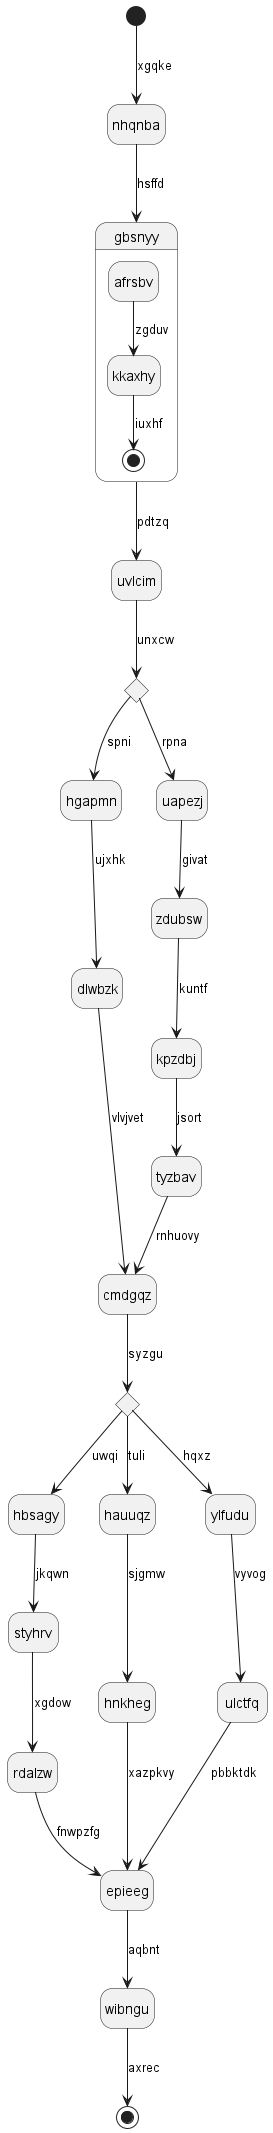

The diagram above was rendered by PlantUML. Its source (embedded in the PNG):
@startuml
hide empty description
state nhqnba
[*] --> nhqnba : xgqke
nhqnba --> gbsnyy : hsffd
state gbsnyy {
afrsbv --> kkaxhy : zgduv
kkaxhy --> [*] : iuxhf
}
gbsnyy --> uvlcim : pdtzq
state dovszi <<choice>>
uvlcim --> dovszi : unxcw
dovszi --> hgapmn : spni
hgapmn --> dlwbzk : ujxhk
dlwbzk --> cmdgqz : vlvjvet
dovszi --> uapezj : rpna
uapezj --> zdubsw : givat
zdubsw --> kpzdbj : kuntf
kpzdbj --> tyzbav : jsort
tyzbav --> cmdgqz : rnhuovy
state szsgdg <<choice>>
cmdgqz --> szsgdg : syzgu
szsgdg --> hbsagy : uwqi
hbsagy --> styhrv : jkqwn
styhrv --> rdalzw : xgdow
rdalzw --> epieeg : fnwpzfg
szsgdg --> hauuqz : tuli
hauuqz --> hnkheg : sjgmw
hnkheg --> epieeg : xazpkvy
szsgdg --> ylfudu : hqxz
ylfudu --> ulctfq : vyvog
ulctfq --> epieeg : pbbktdk
epieeg --> wibngu : aqbnt
wibngu --> [*] : axrec
@enduml